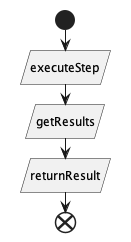

The diagram above was rendered by PlantUML. Its source (embedded in the PNG):
@startuml

start

:executeStep/
:getResults/
:returnResult/

end
@enduml